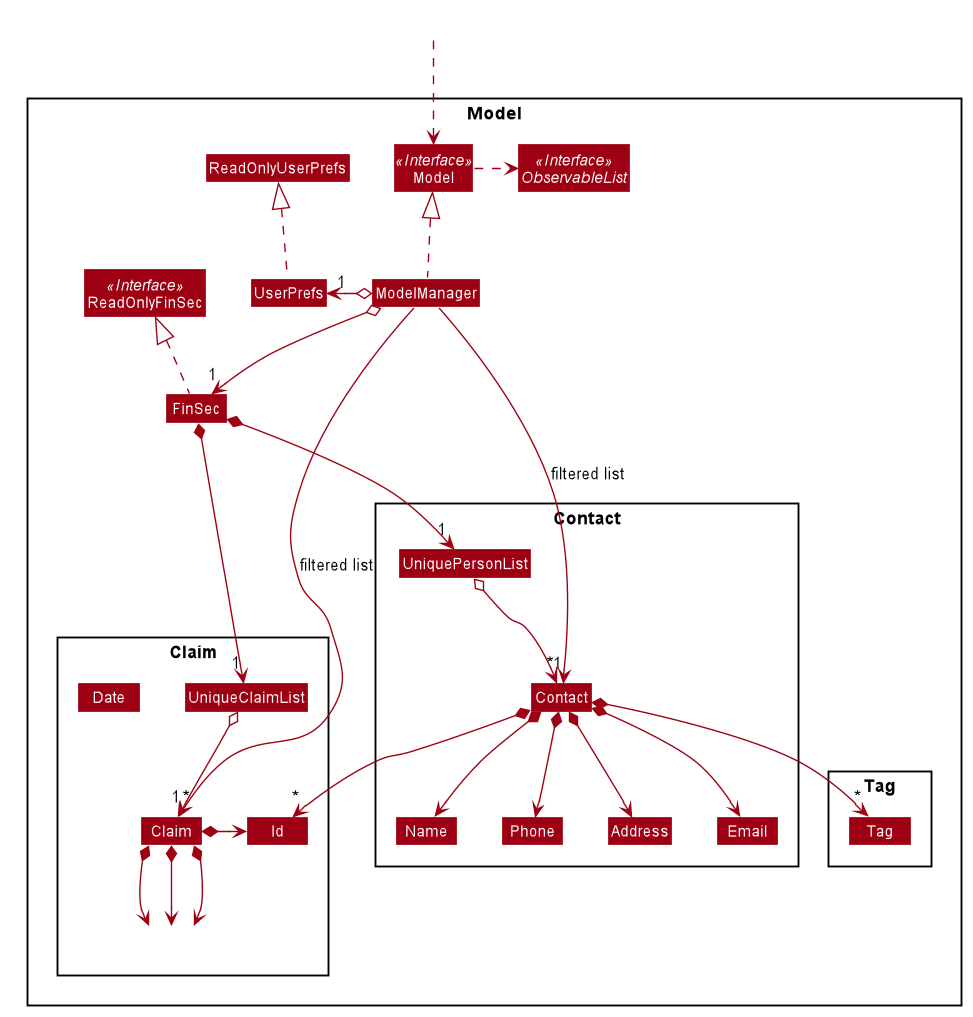

The diagram above was rendered by PlantUML. Its source (embedded in the PNG):
@startuml








skinparam BackgroundColor #FFFFFFF

skinparam Shadowing false

skinparam Class {
    FontColor #FFFFFF
    BorderThickness 1
    BorderColor #FFFFFF
    StereotypeFontColor #FFFFFF
    FontName Arial
    MemberColor #FFFFFF
}

skinparam Actor {
    BorderColor #000000
    Color #000000
    FontName Arial
}

skinparam Sequence {
    MessageAlign center
    BoxFontSize 15
    BoxPadding 0
    BoxFontColor #FFFFFF
    FontName Arial
}

skinparam Participant {
    FontColor #FFFFFFF
    Padding 20
}

skinparam MinClassWidth 50
skinparam ParticipantPadding 10
skinparam Shadowing false
skinparam DefaultTextAlignment center
skinparam packageStyle Rectangle

hide footbox
hide members
hide circle
skinparam arrowThickness 1.1
skinparam arrowColor #9D0012
skinparam classBackgroundColor #9D0012

Package Model <<Rectangle>>{
Interface ReadOnlyFinSec <<Interface>>
Interface Model <<Interface>>
Interface ObservableList <<Interface>>
Class FinSec
Class ReadOnlyFinSec
Class Model
Class ModelManager
Class UserPrefs
Class ReadOnlyUserPrefs

Package Contact {
Class Contact
Class Address
Class Email
Class Name
Class Phone
Class UniquePersonList
}

Package Tag {
Class Tag
}

Package Claim {
Class UniqueClaimList
Class Claim
Class Id
Class Date
Class Hidden #FFFFFF
}
}

Class HiddenOutside #FFFFFF
HiddenOutside ..> Model

FinSec .up.|> ReadOnlyFinSec

ModelManager .up.|> Model
Model .right.> ObservableList
ModelManager o--> "1" FinSec
ModelManager o-left-> "1" UserPrefs
UserPrefs .up.|> ReadOnlyUserPrefs

FinSec *--> "1" UniquePersonList
UniquePersonList o--> "*" Contact
Contact *--> Name
Contact *--> Phone
Contact *--> Email
Contact *--> Address
Contact *--> "*" Tag
Contact *--> "*" Id

FinSec *--> "1" UniqueClaimList
UniqueClaimList o--> "*" Claim
Claim *-left-> Id
Claim *-down-> Hidden
Claim *-down-> Hidden
Claim *-down-> Hidden

Name -[hidden]right-> Phone
Phone -[hidden]right-> Address
Address -[hidden]right-> Email

ModelManager -->"1" Contact : filtered list
ModelManager -->"1" Claim : filtered list
@enduml